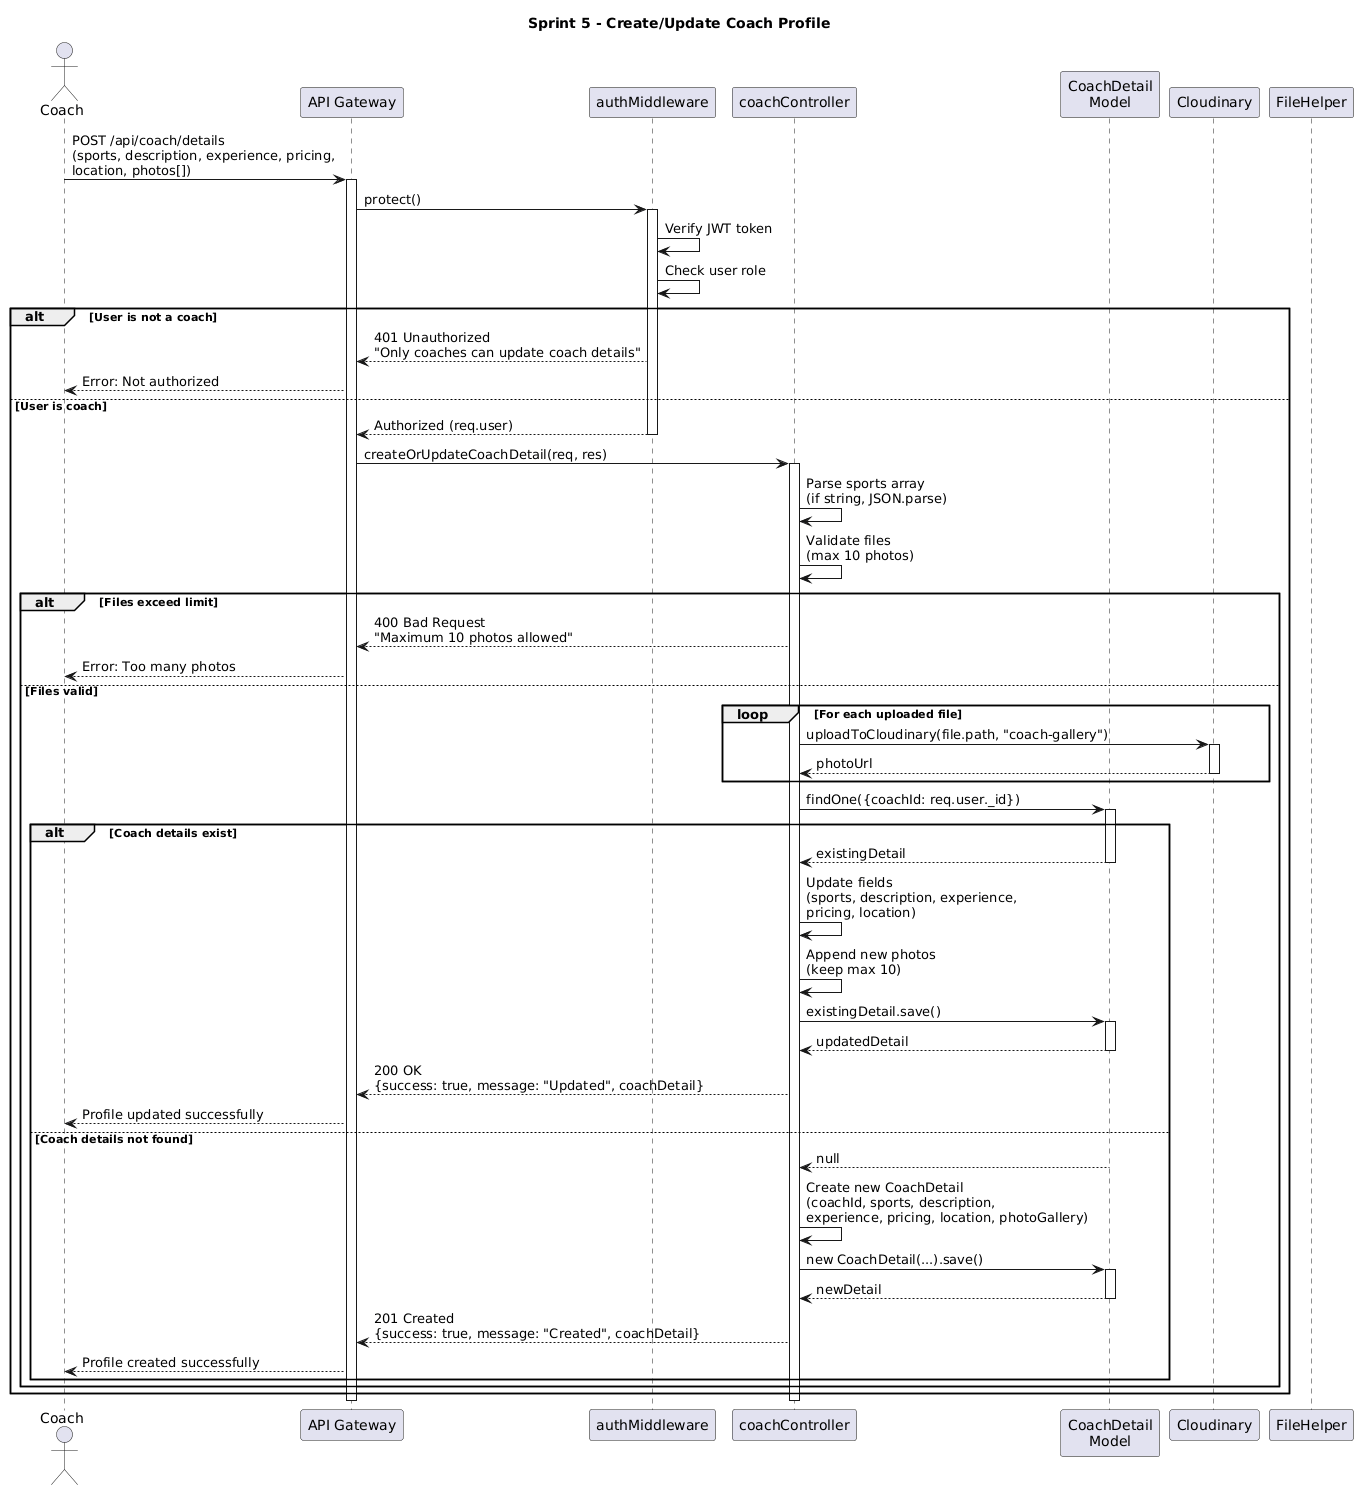

The diagram above was rendered by PlantUML. Its source (embedded in the PNG):
@startuml
title Sprint 5 - Create/Update Coach Profile

actor Coach
participant "API Gateway" as API
participant "authMiddleware" as Auth
participant "coachController" as Controller
participant "CoachDetail\nModel" as CoachDetail
participant "Cloudinary" as Cloud
participant "FileHelper" as FileHelper

Coach -> API: POST /api/coach/details\n(sports, description, experience, pricing,\nlocation, photos[])
activate API

API -> Auth: protect()
activate Auth
Auth -> Auth: Verify JWT token
Auth -> Auth: Check user role

alt User is not a coach
    Auth --> API: 401 Unauthorized\n"Only coaches can update coach details"
    API --> Coach: Error: Not authorized
else User is coach
    Auth --> API: Authorized (req.user)
    deactivate Auth

    API -> Controller: createOrUpdateCoachDetail(req, res)
    activate Controller

    Controller -> Controller: Parse sports array\n(if string, JSON.parse)
    Controller -> Controller: Validate files\n(max 10 photos)

    alt Files exceed limit
        Controller --> API: 400 Bad Request\n"Maximum 10 photos allowed"
        API --> Coach: Error: Too many photos
    else Files valid
        
        loop For each uploaded file
            Controller -> Cloud: uploadToCloudinary(file.path, "coach-gallery")
            activate Cloud
            Cloud --> Controller: photoUrl
            deactivate Cloud
        end

        Controller -> CoachDetail: findOne({coachId: req.user._id})
        activate CoachDetail

        alt Coach details exist
            CoachDetail --> Controller: existingDetail
            deactivate CoachDetail

            Controller -> Controller: Update fields\n(sports, description, experience,\npricing, location)
            Controller -> Controller: Append new photos\n(keep max 10)

            Controller -> CoachDetail: existingDetail.save()
            activate CoachDetail
            CoachDetail --> Controller: updatedDetail
            deactivate CoachDetail

            Controller --> API: 200 OK\n{success: true, message: "Updated", coachDetail}
            API --> Coach: Profile updated successfully

        else Coach details not found
            CoachDetail --> Controller: null
            deactivate CoachDetail

            Controller -> Controller: Create new CoachDetail\n(coachId, sports, description,\nexperience, pricing, location, photoGallery)

            Controller -> CoachDetail: new CoachDetail(...).save()
            activate CoachDetail
            CoachDetail --> Controller: newDetail
            deactivate CoachDetail

            Controller --> API: 201 Created\n{success: true, message: "Created", coachDetail}
            API --> Coach: Profile created successfully
        end
    end
end

deactivate Controller
deactivate API
@enduml